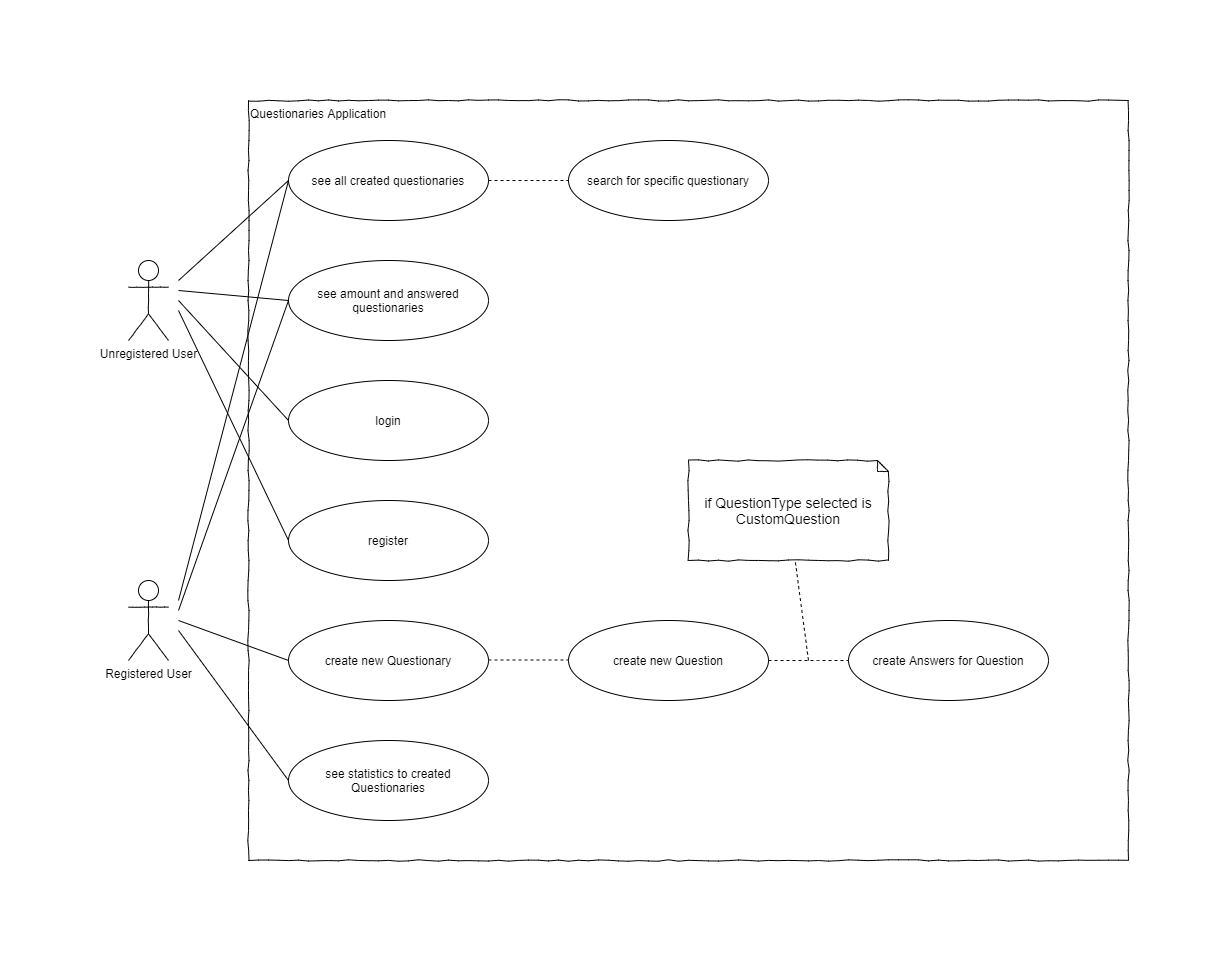

The diagram above was exported from draw.io. Its source (the exported page's mxGraphModel, read from the mxfile embedded in the PNG):
<mxGraphModel dx="1086" dy="806" grid="1" gridSize="10" guides="1" tooltips="1" connect="1" arrows="1" fold="1" page="1" pageScale="1" pageWidth="2400" pageHeight="2400" math="0" shadow="0">
  <root>
    <mxCell id="0" />
    <mxCell id="1" parent="0" />
    <mxCell id="t6NZQ3KNP3CeQQLLif3F-1" value="Unregistered User" style="shape=umlActor;verticalLabelPosition=bottom;labelBackgroundColor=#ffffff;verticalAlign=top;html=1;rounded=1;shadow=0;comic=1;strokeWidth=1;comic=1" parent="1" vertex="1">
      <mxGeometry x="40" y="200" width="40" height="80" as="geometry" />
    </mxCell>
    <mxCell id="t6NZQ3KNP3CeQQLLif3F-2" value="Registered User" style="shape=umlActor;verticalLabelPosition=bottom;labelBackgroundColor=#ffffff;verticalAlign=top;html=1;rounded=1;shadow=0;comic=1;strokeWidth=1;comic=1" parent="1" vertex="1">
      <mxGeometry x="40" y="520" width="40" height="80" as="geometry" />
    </mxCell>
    <mxCell id="t6NZQ3KNP3CeQQLLif3F-4" value="&lt;div style=&quot;text-align: left&quot;&gt;&lt;span&gt;Questionaries Application&lt;/span&gt;&lt;/div&gt;&lt;div style=&quot;text-align: left&quot;&gt;&lt;span&gt;&lt;br&gt;&lt;/span&gt;&lt;/div&gt;" style="rounded=0;whiteSpace=wrap;html=1;shadow=0;glass=0;comic=1;strokeColor=#000000;labelPosition=center;verticalLabelPosition=middle;align=left;verticalAlign=top;absoluteArcSize=1;arcSize=50;" parent="1" vertex="1">
      <mxGeometry x="160" y="40" width="880" height="760" as="geometry" />
    </mxCell>
    <mxCell id="t6NZQ3KNP3CeQQLLif3F-6" value="see all created questionaries" style="ellipse;whiteSpace=wrap;html=1;rounded=1;shadow=0;strokeWidth=1;comic=1;" parent="1" vertex="1">
      <mxGeometry x="200" y="80" width="200" height="80" as="geometry" />
    </mxCell>
    <mxCell id="t6NZQ3KNP3CeQQLLif3F-7" value="search for specific questionary" style="ellipse;whiteSpace=wrap;html=1;rounded=1;shadow=0;strokeWidth=1;comic=1;" parent="1" vertex="1">
      <mxGeometry x="480" y="80" width="200" height="80" as="geometry" />
    </mxCell>
    <mxCell id="t6NZQ3KNP3CeQQLLif3F-8" value="see amount and answered questionaries" style="ellipse;whiteSpace=wrap;html=1;rounded=1;shadow=0;strokeWidth=1;comic=1;" parent="1" vertex="1">
      <mxGeometry x="200" y="200" width="200" height="80" as="geometry" />
    </mxCell>
    <mxCell id="t6NZQ3KNP3CeQQLLif3F-9" value="login" style="ellipse;whiteSpace=wrap;html=1;rounded=1;shadow=0;strokeWidth=1;comic=1;" parent="1" vertex="1">
      <mxGeometry x="200" y="320" width="200" height="80" as="geometry" />
    </mxCell>
    <mxCell id="t6NZQ3KNP3CeQQLLif3F-10" value="register" style="ellipse;whiteSpace=wrap;html=1;rounded=1;shadow=0;strokeWidth=1;comic=1;" parent="1" vertex="1">
      <mxGeometry x="200" y="440" width="200" height="80" as="geometry" />
    </mxCell>
    <mxCell id="t6NZQ3KNP3CeQQLLif3F-11" value="" style="endArrow=none;html=1;entryX=0;entryY=0.5;entryDx=0;entryDy=0;" parent="1" target="t6NZQ3KNP3CeQQLLif3F-6" edge="1">
      <mxGeometry width="50" height="50" relative="1" as="geometry">
        <mxPoint x="90" y="220" as="sourcePoint" />
        <mxPoint x="150" y="100" as="targetPoint" />
      </mxGeometry>
    </mxCell>
    <mxCell id="t6NZQ3KNP3CeQQLLif3F-13" value="" style="endArrow=none;html=1;entryX=0;entryY=0.5;entryDx=0;entryDy=0;" parent="1" target="t6NZQ3KNP3CeQQLLif3F-8" edge="1">
      <mxGeometry width="50" height="50" relative="1" as="geometry">
        <mxPoint x="90" y="230" as="sourcePoint" />
        <mxPoint x="150" y="110" as="targetPoint" />
      </mxGeometry>
    </mxCell>
    <mxCell id="t6NZQ3KNP3CeQQLLif3F-14" value="" style="endArrow=none;html=1;entryX=0;entryY=0.5;entryDx=0;entryDy=0;" parent="1" target="t6NZQ3KNP3CeQQLLif3F-10" edge="1">
      <mxGeometry width="50" height="50" relative="1" as="geometry">
        <mxPoint x="90" y="250" as="sourcePoint" />
        <mxPoint x="150" y="130" as="targetPoint" />
      </mxGeometry>
    </mxCell>
    <mxCell id="t6NZQ3KNP3CeQQLLif3F-15" value="" style="endArrow=none;html=1;entryX=0;entryY=0.5;entryDx=0;entryDy=0;" parent="1" target="t6NZQ3KNP3CeQQLLif3F-9" edge="1">
      <mxGeometry width="50" height="50" relative="1" as="geometry">
        <mxPoint x="90" y="240" as="sourcePoint" />
        <mxPoint x="150" y="120" as="targetPoint" />
      </mxGeometry>
    </mxCell>
    <mxCell id="t6NZQ3KNP3CeQQLLif3F-16" value="" style="endArrow=none;html=1;exitX=1;exitY=0.5;exitDx=0;exitDy=0;dashed=1;" parent="1" source="t6NZQ3KNP3CeQQLLif3F-6" target="t6NZQ3KNP3CeQQLLif3F-7" edge="1">
      <mxGeometry width="50" height="50" relative="1" as="geometry">
        <mxPoint x="130" y="150" as="sourcePoint" />
        <mxPoint x="190" y="140" as="targetPoint" />
      </mxGeometry>
    </mxCell>
    <mxCell id="t6NZQ3KNP3CeQQLLif3F-17" value="create new Questionary" style="ellipse;whiteSpace=wrap;html=1;rounded=1;shadow=0;strokeWidth=1;comic=1;" parent="1" vertex="1">
      <mxGeometry x="200" y="560" width="200" height="80" as="geometry" />
    </mxCell>
    <mxCell id="t6NZQ3KNP3CeQQLLif3F-18" value="see statistics to created Questionaries" style="ellipse;whiteSpace=wrap;html=1;rounded=1;shadow=0;strokeWidth=1;comic=1;" parent="1" vertex="1">
      <mxGeometry x="200" y="680" width="200" height="80" as="geometry" />
    </mxCell>
    <mxCell id="t6NZQ3KNP3CeQQLLif3F-19" value="" style="endArrow=none;html=1;entryX=0;entryY=0.5;entryDx=0;entryDy=0;" parent="1" target="t6NZQ3KNP3CeQQLLif3F-6" edge="1">
      <mxGeometry width="50" height="50" relative="1" as="geometry">
        <mxPoint x="90" y="540" as="sourcePoint" />
        <mxPoint x="200" y="440" as="targetPoint" />
      </mxGeometry>
    </mxCell>
    <mxCell id="t6NZQ3KNP3CeQQLLif3F-20" value="" style="endArrow=none;html=1;entryX=0;entryY=0.5;entryDx=0;entryDy=0;" parent="1" target="t6NZQ3KNP3CeQQLLif3F-8" edge="1">
      <mxGeometry width="50" height="50" relative="1" as="geometry">
        <mxPoint x="90" y="550" as="sourcePoint" />
        <mxPoint x="200" y="450" as="targetPoint" />
      </mxGeometry>
    </mxCell>
    <mxCell id="t6NZQ3KNP3CeQQLLif3F-21" value="" style="endArrow=none;html=1;entryX=0;entryY=0.5;entryDx=0;entryDy=0;" parent="1" target="t6NZQ3KNP3CeQQLLif3F-17" edge="1">
      <mxGeometry width="50" height="50" relative="1" as="geometry">
        <mxPoint x="90" y="560" as="sourcePoint" />
        <mxPoint x="200" y="460" as="targetPoint" />
      </mxGeometry>
    </mxCell>
    <mxCell id="t6NZQ3KNP3CeQQLLif3F-22" value="" style="endArrow=none;html=1;entryX=0;entryY=0.5;entryDx=0;entryDy=0;" parent="1" target="t6NZQ3KNP3CeQQLLif3F-18" edge="1">
      <mxGeometry width="50" height="50" relative="1" as="geometry">
        <mxPoint x="90" y="570" as="sourcePoint" />
        <mxPoint x="200" y="470" as="targetPoint" />
      </mxGeometry>
    </mxCell>
    <mxCell id="t6NZQ3KNP3CeQQLLif3F-23" value="create new Question" style="ellipse;whiteSpace=wrap;html=1;rounded=1;shadow=0;strokeWidth=1;comic=1;" parent="1" vertex="1">
      <mxGeometry x="480" y="560" width="200" height="80" as="geometry" />
    </mxCell>
    <mxCell id="t6NZQ3KNP3CeQQLLif3F-24" value="create Answers for Question" style="ellipse;whiteSpace=wrap;html=1;rounded=1;shadow=0;strokeWidth=1;comic=1;" parent="1" vertex="1">
      <mxGeometry x="760" y="560" width="200" height="80" as="geometry" />
    </mxCell>
    <mxCell id="t6NZQ3KNP3CeQQLLif3F-25" value="" style="endArrow=none;html=1;exitX=1;exitY=0.5;exitDx=0;exitDy=0;dashed=1;" parent="1" edge="1">
      <mxGeometry width="50" height="50" relative="1" as="geometry">
        <mxPoint x="400" y="599.5" as="sourcePoint" />
        <mxPoint x="480" y="599.5" as="targetPoint" />
      </mxGeometry>
    </mxCell>
    <mxCell id="t6NZQ3KNP3CeQQLLif3F-26" value="" style="endArrow=none;html=1;dashed=1;entryX=0;entryY=0.5;entryDx=0;entryDy=0;exitX=1;exitY=0.5;exitDx=0;exitDy=0;" parent="1" source="t6NZQ3KNP3CeQQLLif3F-23" target="t6NZQ3KNP3CeQQLLif3F-24" edge="1">
      <mxGeometry width="50" height="50" relative="1" as="geometry">
        <mxPoint x="690" y="600" as="sourcePoint" />
        <mxPoint x="770" y="600" as="targetPoint" />
        <Array as="points">
          <mxPoint x="720" y="600" />
        </Array>
      </mxGeometry>
    </mxCell>
    <mxCell id="t6NZQ3KNP3CeQQLLif3F-28" value="if QuestionType selected is CustomQuestion" style="shape=note;strokeWidth=1;fontSize=14;size=11;whiteSpace=wrap;html=1;rounded=0;shadow=0;comic=1;fillColor=#FFFFFF;" parent="1" vertex="1">
      <mxGeometry x="600" y="400" width="200" height="100" as="geometry" />
    </mxCell>
    <mxCell id="t6NZQ3KNP3CeQQLLif3F-29" value="" style="endArrow=none;dashed=1;html=1;" parent="1" target="t6NZQ3KNP3CeQQLLif3F-28" edge="1">
      <mxGeometry width="50" height="50" relative="1" as="geometry">
        <mxPoint x="720" y="600" as="sourcePoint" />
        <mxPoint x="590" y="550" as="targetPoint" />
      </mxGeometry>
    </mxCell>
  </root>
</mxGraphModel>